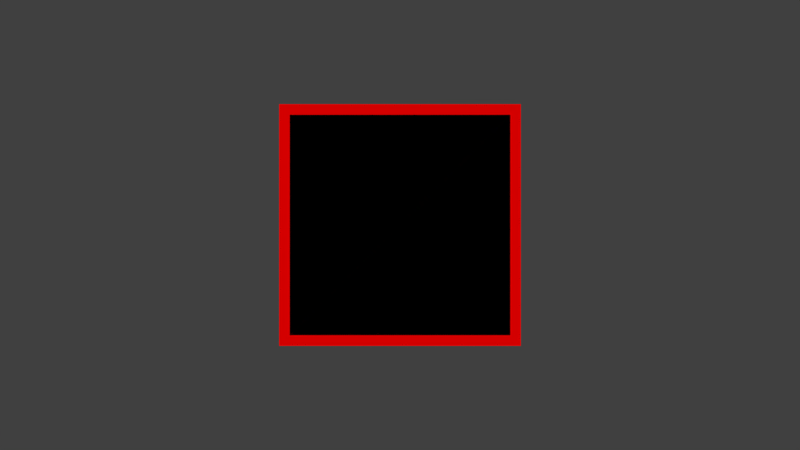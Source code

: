 # Source: rgb.blend  (saved by Blender 2.69.9; exported with 4.5.12 LTS)
import bpy
from mathutils import Matrix  # noqa: F401  (used for matrix-valued properties, if any)

bpy.ops.wm.read_factory_settings(use_empty=True)
scene = bpy.context.scene
scene.name = 'Scene'

# ---- collections
col_collection_1 = bpy.data.collections.new('Collection 1'); scene.collection.children.link(col_collection_1)

# ---- materials (node trees are filled in below, after node groups)
mat_material_001 = bpy.data.materials.new('Material.001')
mat_material_001.alpha_threshold = 0.0
mat_material_001.use_transparent_shadow = False
mat_material_001.diffuse_color = (1.0, 0.0, 0.0, 1.0)
mat_material_001.roughness = 0.5
mat_material_001.specular_intensity = 0.0
mat_material_001.line_color = (0.0, 0.0, 0.0, 1.0)
mat_material_002 = bpy.data.materials.new('Material.002')
mat_material_002.alpha_threshold = 0.0
mat_material_002.use_transparent_shadow = False
mat_material_002.diffuse_color = (0.0, 1.0, 0.0, 1.0)
mat_material_002.roughness = 0.5
mat_material_002.specular_intensity = 0.0
mat_material_002.line_color = (0.0, 0.0, 0.0, 1.0)
mat_material_003 = bpy.data.materials.new('Material.003')
mat_material_003.alpha_threshold = 0.0
mat_material_003.use_transparent_shadow = False
mat_material_003.diffuse_color = (0.0, 0.0, 1.0, 1.0)
mat_material_003.roughness = 0.5
mat_material_003.specular_intensity = 0.0
mat_material_003.line_color = (0.0, 0.0, 0.0, 1.0)

# ---- material node trees

# ---- world
world_world = bpy.data.worlds.new('World'); scene.world = world_world
world_world.color = (0.05088, 0.05088, 0.05088)
world_world.use_sun_shadow = False
world_world.sun_shadow_jitter_overblur = 0.0
world_world.cycles.sampling_method = 'MANUAL'
world_world.cycles.sample_map_resolution = 256

# ---- cameras
cam_camera = bpy.data.cameras.new('Camera')
cam_camera.clip_end = 100.0
cam_camera.lens = 35.0
cam_camera.sensor_width = 32.0
cam_camera.sensor_height = 18.0
cam_camera.ortho_scale = 7.314
cam_camera.dof.focus_distance = 0.0
cam_camera.dof.aperture_fstop = 128.0

# ---- lights
light_lamp = bpy.data.lights.new('Lamp', 'SUN')
light_lamp.transmission_factor = 0.0
light_lamp.cutoff_distance = 30.0
light_lamp.angle = 0.1993
light_lamp.energy = 1.0
light_lamp.shadow_buffer_clip_start = 1.001
light_lamp.shadow_soft_size = 0.1
light_lamp.shadow_cascade_max_distance = 1000.0
light_lamp.cycles.use_multiple_importance_sampling = False

# ---- meshes
me_plane = bpy.data.meshes.new('Plane')
me_plane.from_pydata([(1.0, -1.0, 0.0), (-1.0, -1.0, 0.0), (1.0, 1.0, 0.0), (-1.0, 1.0, 0.0)], [], [(1, 0, 2, 3)])
me_plane.materials.append(mat_material_001)
me_plane.use_remesh_preserve_volume = False
me_plane.use_remesh_preserve_attributes = False
me_plane.use_mirror_vertex_groups = False
me_plane.update()
me_plane_001 = bpy.data.meshes.new('Plane.001')
me_plane_001.from_pydata([(1.0, -1.0, 0.0), (-1.0, -1.0, 0.0), (1.0, 1.0, 0.0), (-1.0, 1.0, 0.0)], [], [(1, 0, 2, 3)])
me_plane_001.materials.append(mat_material_002)
me_plane_001.use_remesh_preserve_volume = False
me_plane_001.use_remesh_preserve_attributes = False
me_plane_001.use_mirror_vertex_groups = False
me_plane_001.update()
me_plane_002 = bpy.data.meshes.new('Plane.002')
me_plane_002.from_pydata([(1.0, -1.0, 0.0), (-1.0, -1.0, 0.0), (1.0, 1.0, 0.0), (-1.0, 1.0, 0.0)], [], [(1, 0, 2, 3)])
me_plane_002.materials.append(mat_material_003)
me_plane_002.use_remesh_preserve_volume = False
me_plane_002.use_remesh_preserve_attributes = False
me_plane_002.use_mirror_vertex_groups = False
me_plane_002.update()

# ---- objects
ob_scripts = bpy.data.objects.new('Scripts', None)
ob_red = bpy.data.objects.new('red', me_plane)
ob_lamp = bpy.data.objects.new('Lamp', light_lamp)
ob_camera = bpy.data.objects.new('Camera', cam_camera)
ob_green = bpy.data.objects.new('green', me_plane_001)
ob_blue = bpy.data.objects.new('blue', me_plane_002)

# ---- transforms, parenting, visibility, modifiers, constraints
ob_scripts.location = (6.422, 10.54, -3.248)
ob_scripts.empty_image_offset = (0.0, 0.0)
ob_scripts.lineart.crease_threshold = 0.0
ob_red.location = (0.0, 0.0, 0.0)
ob_red.scale = (1.382, 1.382, 1.382)
ob_red.lineart.crease_threshold = 0.0
ob_lamp.location = (4.076, 1.005, 5.904)
ob_lamp.rotation_euler = (0.6503, 0.05522, 1.866)
ob_lamp.lock_rotations_4d = False
ob_lamp.empty_display_type = 'ARROWS'
ob_lamp.color = (0.0, 0.0, 0.0, 0.0)
ob_lamp.hide_viewport = True
ob_lamp.hide_select = True
ob_lamp.hide_render = True
ob_lamp.lineart.crease_threshold = 0.0
ob_camera.location = (0.0, 0.0, 10.0)
ob_camera.lock_rotations_4d = False
ob_camera.empty_display_type = 'ARROWS'
ob_camera.color = (0.0, 0.0, 0.0, 0.0)
ob_camera.display_type = 'WIRE'
ob_camera.lineart.crease_threshold = 0.0
ob_green.location = (0.0, 0.0, 0.0)
ob_green.scale = (1.26, 1.26, 1.26)
ob_green.lineart.crease_threshold = 0.0
ob_blue.location = (0.0, 0.0, 0.0)
ob_blue.scale = (1.116, 1.116, 1.116)
ob_blue.lineart.crease_threshold = 0.0

# ---- collection membership
col_collection_1.objects.link(ob_scripts)
col_collection_1.objects.link(ob_red)
col_collection_1.objects.link(ob_lamp)
col_collection_1.objects.link(ob_camera)
col_collection_1.objects.link(ob_green)
col_collection_1.objects.link(ob_blue)

# ---- scene / render settings (as saved in the file)
scene.camera = ob_camera
scene.frame_start = 1; scene.frame_end = 250; scene.frame_set(0)
scene.render.engine = 'BLENDER_EEVEE_NEXT'
scene.render.image_settings.compression = 90
scene.render.resolution_percentage = 50
scene.render.dither_intensity = 0.0
scene.cycles.use_denoising = False
scene.cycles.samples = 10
scene.cycles.sampling_pattern = 'TABULATED_SOBOL'
scene.cycles.light_sampling_threshold = 0.0
scene.cycles.use_adaptive_sampling = False
scene.cycles.use_light_tree = False
scene.cycles.blur_glossy = 0.0
scene.cycles.volume_bounces = 1
scene.cycles.pixel_filter_type = 'GAUSSIAN'
scene.cycles.sample_clamp_indirect = 0.0
scene.view_settings.view_transform = 'Standard'
bpy.context.view_layer.update()

# ---- added for rendering (the .blend has no usable light): sun
light_auto_sun = bpy.data.lights.new('AutoSun', 'SUN')
light_auto_sun.energy = 3.0
light_auto_sun.angle = 0.0523599
ob_auto_sun = bpy.data.objects.new('AutoSun', light_auto_sun)
scene.collection.objects.link(ob_auto_sun)
ob_auto_sun.rotation_euler = (0.872665, 0.174533, 0.523599)
bpy.context.view_layer.update()
